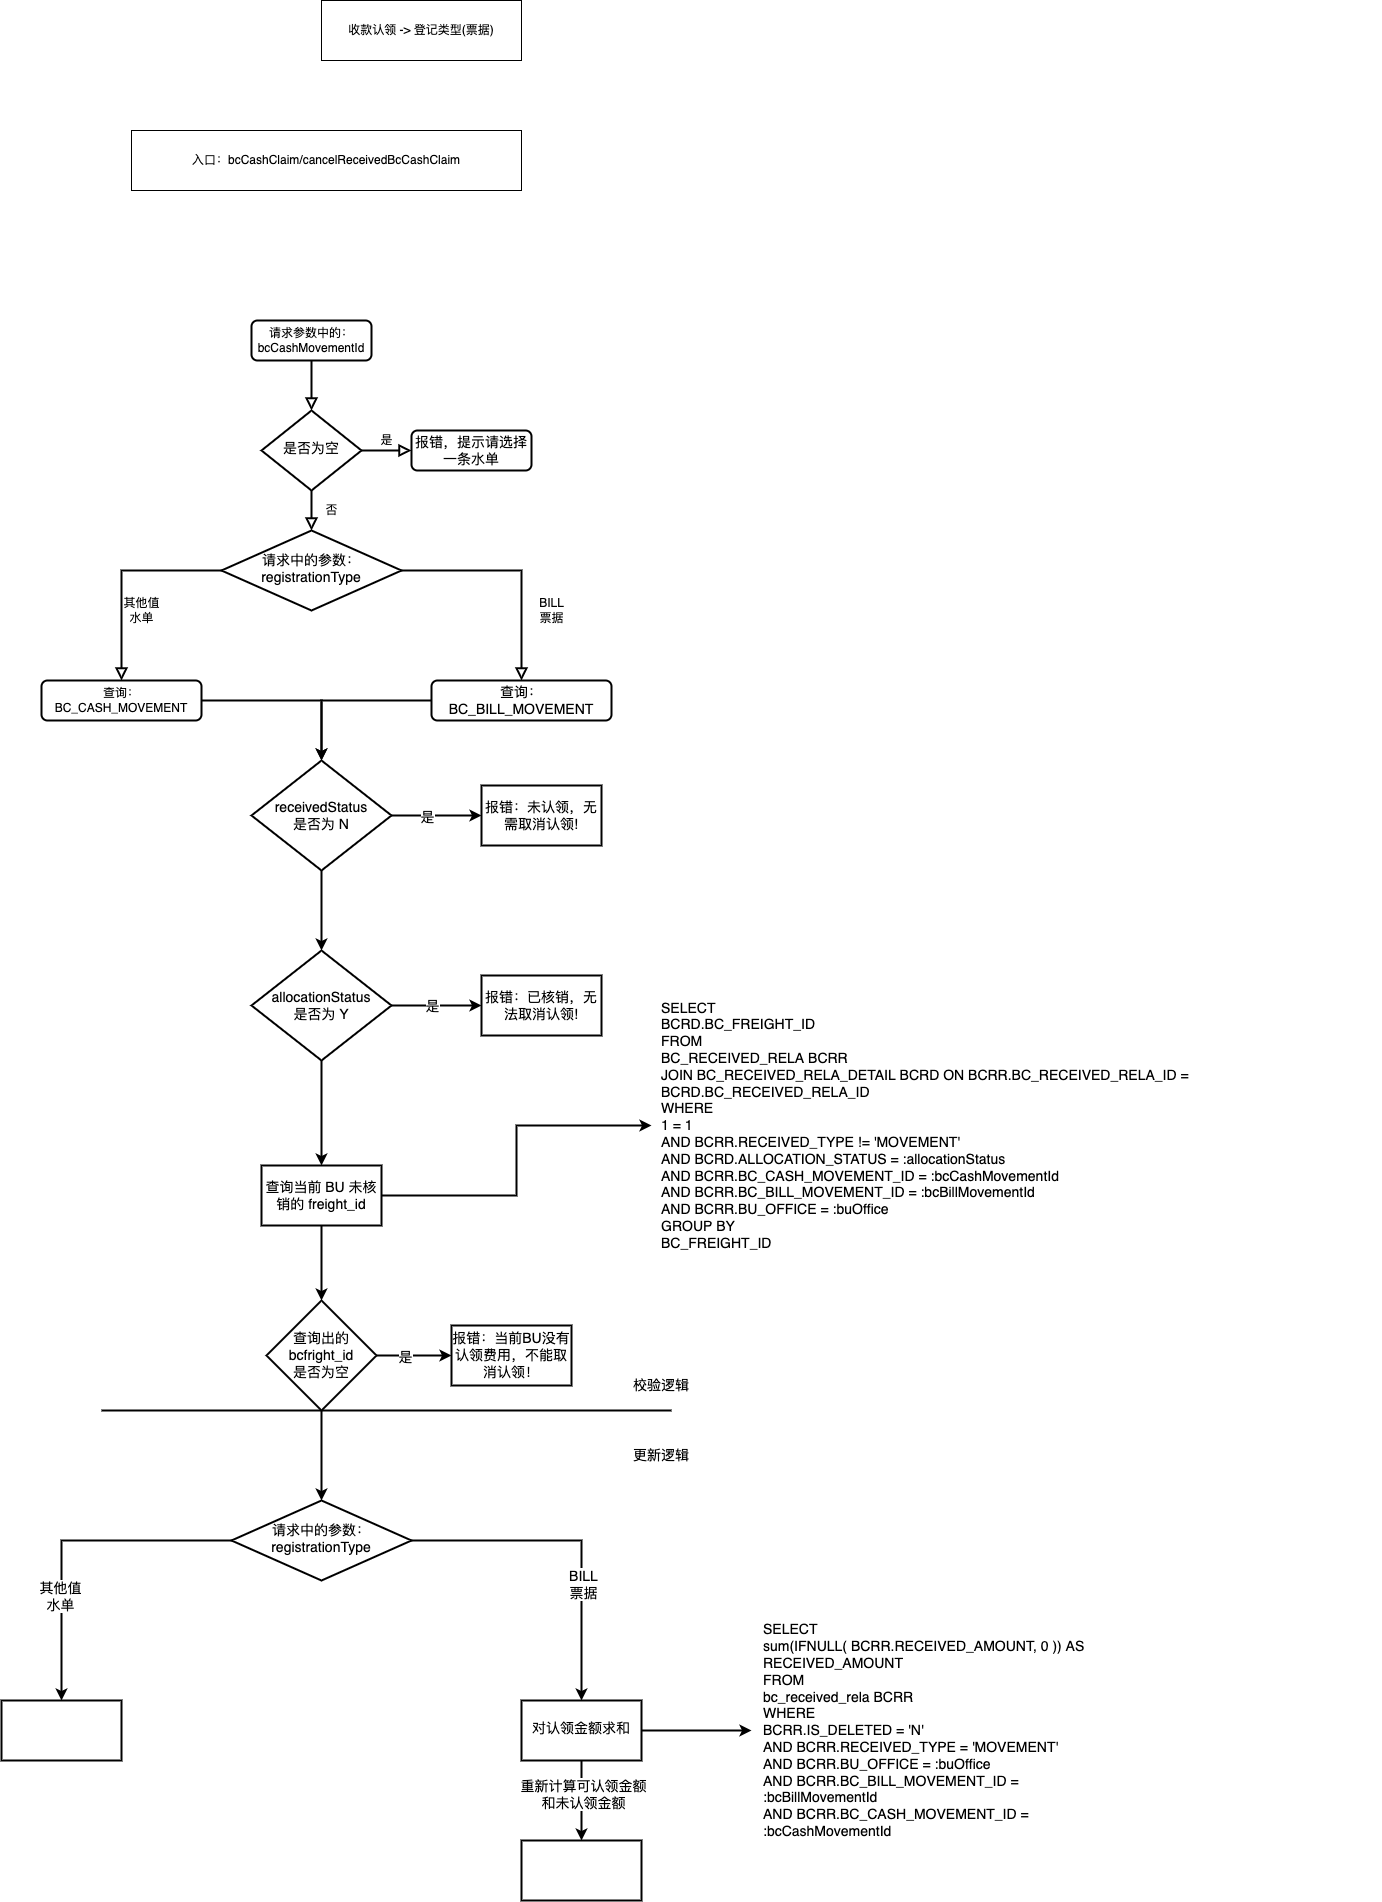

The diagram above was exported from draw.io. Its source (the exported page's mxGraphModel, read from the mxfile embedded in the PNG):
<mxGraphModel dx="2125" dy="2051" grid="1" gridSize="10" guides="1" tooltips="1" connect="1" arrows="1" fold="1" page="1" pageScale="1" pageWidth="827" pageHeight="1169" math="0" shadow="0">
  <root>
    <mxCell id="WIyWlLk6GJQsqaUBKTNV-0" />
    <mxCell id="WIyWlLk6GJQsqaUBKTNV-1" parent="WIyWlLk6GJQsqaUBKTNV-0" />
    <mxCell id="WIyWlLk6GJQsqaUBKTNV-2" value="" style="rounded=0;html=1;jettySize=auto;orthogonalLoop=1;fontSize=11;endArrow=block;endFill=0;endSize=8;strokeWidth=2;shadow=0;labelBackgroundColor=none;edgeStyle=orthogonalEdgeStyle;" parent="WIyWlLk6GJQsqaUBKTNV-1" source="WIyWlLk6GJQsqaUBKTNV-3" target="WIyWlLk6GJQsqaUBKTNV-6" edge="1">
      <mxGeometry relative="1" as="geometry" />
    </mxCell>
    <mxCell id="WIyWlLk6GJQsqaUBKTNV-3" value="请求参数中的：bcCashMovementId" style="rounded=1;whiteSpace=wrap;html=1;fontSize=12;glass=0;strokeWidth=2;shadow=0;" parent="WIyWlLk6GJQsqaUBKTNV-1" vertex="1">
      <mxGeometry x="160" y="80" width="120" height="40" as="geometry" />
    </mxCell>
    <mxCell id="WIyWlLk6GJQsqaUBKTNV-4" value="否" style="rounded=0;html=1;jettySize=auto;orthogonalLoop=1;fontSize=11;endArrow=block;endFill=0;endSize=8;strokeWidth=2;shadow=0;labelBackgroundColor=none;edgeStyle=orthogonalEdgeStyle;" parent="WIyWlLk6GJQsqaUBKTNV-1" source="WIyWlLk6GJQsqaUBKTNV-6" target="WIyWlLk6GJQsqaUBKTNV-10" edge="1">
      <mxGeometry y="20" relative="1" as="geometry">
        <mxPoint as="offset" />
      </mxGeometry>
    </mxCell>
    <mxCell id="WIyWlLk6GJQsqaUBKTNV-5" value="是" style="edgeStyle=orthogonalEdgeStyle;rounded=0;html=1;jettySize=auto;orthogonalLoop=1;fontSize=11;endArrow=block;endFill=0;endSize=8;strokeWidth=2;shadow=0;labelBackgroundColor=none;" parent="WIyWlLk6GJQsqaUBKTNV-1" source="WIyWlLk6GJQsqaUBKTNV-6" target="WIyWlLk6GJQsqaUBKTNV-7" edge="1">
      <mxGeometry y="10" relative="1" as="geometry">
        <mxPoint as="offset" />
      </mxGeometry>
    </mxCell>
    <mxCell id="WIyWlLk6GJQsqaUBKTNV-6" value="&lt;font style=&quot;font-size: 14px&quot;&gt;是否为空&lt;/font&gt;" style="rhombus;whiteSpace=wrap;html=1;shadow=0;fontFamily=Helvetica;fontSize=12;align=center;strokeWidth=2;spacing=6;spacingTop=-4;" parent="WIyWlLk6GJQsqaUBKTNV-1" vertex="1">
      <mxGeometry x="170" y="170" width="100" height="80" as="geometry" />
    </mxCell>
    <mxCell id="WIyWlLk6GJQsqaUBKTNV-7" value="&lt;font style=&quot;font-size: 14px&quot;&gt;报错，提示请选择一条水单&lt;/font&gt;" style="rounded=1;whiteSpace=wrap;html=1;fontSize=12;glass=0;strokeWidth=2;shadow=0;" parent="WIyWlLk6GJQsqaUBKTNV-1" vertex="1">
      <mxGeometry x="320" y="190" width="120" height="40" as="geometry" />
    </mxCell>
    <mxCell id="WIyWlLk6GJQsqaUBKTNV-8" value="其他值&lt;br&gt;水单" style="rounded=0;html=1;jettySize=auto;orthogonalLoop=1;fontSize=11;endArrow=block;endFill=0;endSize=8;strokeWidth=2;shadow=0;labelBackgroundColor=none;edgeStyle=orthogonalEdgeStyle;" parent="WIyWlLk6GJQsqaUBKTNV-1" source="WIyWlLk6GJQsqaUBKTNV-10" target="WIyWlLk6GJQsqaUBKTNV-11" edge="1">
      <mxGeometry x="0.3333" y="20" relative="1" as="geometry">
        <mxPoint as="offset" />
      </mxGeometry>
    </mxCell>
    <mxCell id="WIyWlLk6GJQsqaUBKTNV-9" value="BILL&lt;br&gt;票据" style="edgeStyle=orthogonalEdgeStyle;rounded=0;html=1;jettySize=auto;orthogonalLoop=1;fontSize=11;endArrow=block;endFill=0;endSize=8;strokeWidth=2;shadow=0;labelBackgroundColor=none;" parent="WIyWlLk6GJQsqaUBKTNV-1" source="WIyWlLk6GJQsqaUBKTNV-10" target="WIyWlLk6GJQsqaUBKTNV-12" edge="1">
      <mxGeometry x="0.3913" y="30" relative="1" as="geometry">
        <mxPoint as="offset" />
      </mxGeometry>
    </mxCell>
    <mxCell id="WIyWlLk6GJQsqaUBKTNV-10" value="&lt;span style=&quot;font-size: 14px&quot;&gt;请求中的参数：registrationType&lt;/span&gt;" style="rhombus;whiteSpace=wrap;html=1;shadow=0;fontFamily=Helvetica;fontSize=12;align=center;strokeWidth=2;spacing=6;spacingTop=-4;" parent="WIyWlLk6GJQsqaUBKTNV-1" vertex="1">
      <mxGeometry x="130" y="290" width="180" height="80" as="geometry" />
    </mxCell>
    <mxCell id="RjPXXXv5oCCV-mDrCpjt-7" style="edgeStyle=orthogonalEdgeStyle;rounded=0;orthogonalLoop=1;jettySize=auto;html=1;entryX=0.5;entryY=0;entryDx=0;entryDy=0;fontSize=14;strokeWidth=2;" edge="1" parent="WIyWlLk6GJQsqaUBKTNV-1" source="WIyWlLk6GJQsqaUBKTNV-11" target="RjPXXXv5oCCV-mDrCpjt-6">
      <mxGeometry relative="1" as="geometry" />
    </mxCell>
    <mxCell id="WIyWlLk6GJQsqaUBKTNV-11" value="查询：&lt;br&gt;BC_CASH_MOVEMENT" style="rounded=1;whiteSpace=wrap;html=1;fontSize=12;glass=0;strokeWidth=2;shadow=0;" parent="WIyWlLk6GJQsqaUBKTNV-1" vertex="1">
      <mxGeometry x="-50" y="440" width="160" height="40" as="geometry" />
    </mxCell>
    <mxCell id="RjPXXXv5oCCV-mDrCpjt-8" style="edgeStyle=orthogonalEdgeStyle;rounded=0;orthogonalLoop=1;jettySize=auto;html=1;entryX=0.5;entryY=0;entryDx=0;entryDy=0;fontSize=14;strokeWidth=2;" edge="1" parent="WIyWlLk6GJQsqaUBKTNV-1" source="WIyWlLk6GJQsqaUBKTNV-12" target="RjPXXXv5oCCV-mDrCpjt-6">
      <mxGeometry relative="1" as="geometry" />
    </mxCell>
    <mxCell id="WIyWlLk6GJQsqaUBKTNV-12" value="&lt;font style=&quot;font-size: 14px&quot;&gt;查询：BC_BILL_MOVEMENT&lt;/font&gt;" style="rounded=1;whiteSpace=wrap;html=1;fontSize=12;glass=0;strokeWidth=2;shadow=0;" parent="WIyWlLk6GJQsqaUBKTNV-1" vertex="1">
      <mxGeometry x="340" y="440" width="180" height="40" as="geometry" />
    </mxCell>
    <mxCell id="RjPXXXv5oCCV-mDrCpjt-0" value="收款认领 -&amp;gt; 登记类型(票据)" style="rounded=0;whiteSpace=wrap;html=1;" vertex="1" parent="WIyWlLk6GJQsqaUBKTNV-1">
      <mxGeometry x="230" y="-240" width="200" height="60" as="geometry" />
    </mxCell>
    <mxCell id="RjPXXXv5oCCV-mDrCpjt-4" value="入口：bcCashClaim/cancelReceivedBcCashClaim" style="rounded=0;whiteSpace=wrap;html=1;" vertex="1" parent="WIyWlLk6GJQsqaUBKTNV-1">
      <mxGeometry x="40" y="-110" width="390" height="60" as="geometry" />
    </mxCell>
    <mxCell id="RjPXXXv5oCCV-mDrCpjt-10" value="" style="edgeStyle=orthogonalEdgeStyle;rounded=0;orthogonalLoop=1;jettySize=auto;html=1;fontSize=14;strokeWidth=2;" edge="1" parent="WIyWlLk6GJQsqaUBKTNV-1" source="RjPXXXv5oCCV-mDrCpjt-6" target="RjPXXXv5oCCV-mDrCpjt-9">
      <mxGeometry relative="1" as="geometry" />
    </mxCell>
    <mxCell id="RjPXXXv5oCCV-mDrCpjt-12" value="是" style="edgeLabel;html=1;align=center;verticalAlign=middle;resizable=0;points=[];fontSize=14;" vertex="1" connectable="0" parent="RjPXXXv5oCCV-mDrCpjt-10">
      <mxGeometry x="-0.2222" y="-1" relative="1" as="geometry">
        <mxPoint as="offset" />
      </mxGeometry>
    </mxCell>
    <mxCell id="RjPXXXv5oCCV-mDrCpjt-14" value="" style="edgeStyle=orthogonalEdgeStyle;rounded=0;orthogonalLoop=1;jettySize=auto;html=1;fontSize=14;strokeWidth=2;" edge="1" parent="WIyWlLk6GJQsqaUBKTNV-1" source="RjPXXXv5oCCV-mDrCpjt-6" target="RjPXXXv5oCCV-mDrCpjt-13">
      <mxGeometry relative="1" as="geometry" />
    </mxCell>
    <mxCell id="RjPXXXv5oCCV-mDrCpjt-6" value="receivedStatus&lt;br&gt;是否为 N" style="rhombus;whiteSpace=wrap;html=1;fontSize=14;strokeWidth=2;" vertex="1" parent="WIyWlLk6GJQsqaUBKTNV-1">
      <mxGeometry x="160" y="520" width="140" height="110" as="geometry" />
    </mxCell>
    <mxCell id="RjPXXXv5oCCV-mDrCpjt-9" value="报错：未认领，无需取消认领!" style="whiteSpace=wrap;html=1;fontSize=14;strokeWidth=2;" vertex="1" parent="WIyWlLk6GJQsqaUBKTNV-1">
      <mxGeometry x="390" y="545" width="120" height="60" as="geometry" />
    </mxCell>
    <mxCell id="RjPXXXv5oCCV-mDrCpjt-16" value="" style="edgeStyle=orthogonalEdgeStyle;rounded=0;orthogonalLoop=1;jettySize=auto;html=1;fontSize=14;strokeWidth=2;" edge="1" parent="WIyWlLk6GJQsqaUBKTNV-1" source="RjPXXXv5oCCV-mDrCpjt-13" target="RjPXXXv5oCCV-mDrCpjt-15">
      <mxGeometry relative="1" as="geometry" />
    </mxCell>
    <mxCell id="RjPXXXv5oCCV-mDrCpjt-17" value="是" style="edgeLabel;html=1;align=center;verticalAlign=middle;resizable=0;points=[];fontSize=14;" vertex="1" connectable="0" parent="RjPXXXv5oCCV-mDrCpjt-16">
      <mxGeometry x="-0.3556" y="2" relative="1" as="geometry">
        <mxPoint x="11" y="2" as="offset" />
      </mxGeometry>
    </mxCell>
    <mxCell id="RjPXXXv5oCCV-mDrCpjt-20" value="" style="edgeStyle=orthogonalEdgeStyle;rounded=0;orthogonalLoop=1;jettySize=auto;html=1;fontSize=14;strokeWidth=2;" edge="1" parent="WIyWlLk6GJQsqaUBKTNV-1" source="RjPXXXv5oCCV-mDrCpjt-13" target="RjPXXXv5oCCV-mDrCpjt-19">
      <mxGeometry relative="1" as="geometry" />
    </mxCell>
    <mxCell id="RjPXXXv5oCCV-mDrCpjt-13" value="allocationStatus&lt;br&gt;是否为 Y" style="rhombus;whiteSpace=wrap;html=1;fontSize=14;strokeWidth=2;" vertex="1" parent="WIyWlLk6GJQsqaUBKTNV-1">
      <mxGeometry x="160" y="710" width="140" height="110" as="geometry" />
    </mxCell>
    <mxCell id="RjPXXXv5oCCV-mDrCpjt-15" value="报错：已核销，无法取消认领!" style="whiteSpace=wrap;html=1;fontSize=14;strokeWidth=2;" vertex="1" parent="WIyWlLk6GJQsqaUBKTNV-1">
      <mxGeometry x="390" y="735" width="120" height="60" as="geometry" />
    </mxCell>
    <mxCell id="RjPXXXv5oCCV-mDrCpjt-18" value="&lt;div&gt;SELECT&lt;/div&gt;&lt;div&gt;&lt;span&gt;&#09;&lt;/span&gt;BCRD.BC_FREIGHT_ID&amp;nbsp;&lt;/div&gt;&lt;div&gt;FROM&lt;/div&gt;&lt;div&gt;&lt;span&gt;&#09;&lt;/span&gt;BC_RECEIVED_RELA BCRR&lt;/div&gt;&lt;div&gt;&lt;span&gt;&#09;&lt;/span&gt;JOIN BC_RECEIVED_RELA_DETAIL BCRD ON BCRR.BC_RECEIVED_RELA_ID = BCRD.BC_RECEIVED_RELA_ID&amp;nbsp;&lt;/div&gt;&lt;div&gt;WHERE&lt;/div&gt;&lt;div&gt;&lt;span&gt;&#09;&lt;/span&gt;1 = 1&amp;nbsp;&lt;/div&gt;&lt;div&gt;&lt;span&gt;&#09;&lt;/span&gt;AND BCRR.RECEIVED_TYPE != 'MOVEMENT'&amp;nbsp;&lt;/div&gt;&lt;div&gt;&lt;span&gt;&#09;&lt;/span&gt;AND BCRD.ALLOCATION_STATUS = :allocationStatus&amp;nbsp;&lt;/div&gt;&lt;div&gt;&lt;span&gt;&#09;&lt;/span&gt;AND BCRR.BC_CASH_MOVEMENT_ID = :bcCashMovementId&amp;nbsp;&lt;/div&gt;&lt;div&gt;&lt;span&gt;&#09;&lt;/span&gt;AND BCRR.BC_BILL_MOVEMENT_ID = :bcBillMovementId&amp;nbsp;&lt;/div&gt;&lt;div&gt;&lt;span&gt;&#09;&lt;/span&gt;AND BCRR.BU_OFFICE = :buOffice&lt;/div&gt;&lt;div&gt;GROUP BY&lt;/div&gt;&lt;div&gt;&lt;span&gt;&#09;&lt;/span&gt;BC_FREIGHT_ID&lt;/div&gt;" style="text;html=1;strokeColor=none;fillColor=none;align=left;verticalAlign=middle;whiteSpace=wrap;rounded=0;fontSize=14;spacingLeft=8;" vertex="1" parent="WIyWlLk6GJQsqaUBKTNV-1">
      <mxGeometry x="560" y="735" width="730" height="300" as="geometry" />
    </mxCell>
    <mxCell id="RjPXXXv5oCCV-mDrCpjt-21" style="edgeStyle=orthogonalEdgeStyle;rounded=0;orthogonalLoop=1;jettySize=auto;html=1;fontSize=14;strokeWidth=2;" edge="1" parent="WIyWlLk6GJQsqaUBKTNV-1" source="RjPXXXv5oCCV-mDrCpjt-19" target="RjPXXXv5oCCV-mDrCpjt-18">
      <mxGeometry relative="1" as="geometry" />
    </mxCell>
    <mxCell id="RjPXXXv5oCCV-mDrCpjt-23" value="" style="edgeStyle=orthogonalEdgeStyle;rounded=0;orthogonalLoop=1;jettySize=auto;html=1;fontSize=14;strokeWidth=2;" edge="1" parent="WIyWlLk6GJQsqaUBKTNV-1" source="RjPXXXv5oCCV-mDrCpjt-19" target="RjPXXXv5oCCV-mDrCpjt-22">
      <mxGeometry relative="1" as="geometry" />
    </mxCell>
    <mxCell id="RjPXXXv5oCCV-mDrCpjt-19" value="查询当前 BU 未核销的 freight_id" style="whiteSpace=wrap;html=1;fontSize=14;strokeWidth=2;" vertex="1" parent="WIyWlLk6GJQsqaUBKTNV-1">
      <mxGeometry x="170" y="925" width="120" height="60" as="geometry" />
    </mxCell>
    <mxCell id="RjPXXXv5oCCV-mDrCpjt-25" value="" style="edgeStyle=orthogonalEdgeStyle;rounded=0;orthogonalLoop=1;jettySize=auto;html=1;fontSize=14;strokeWidth=2;" edge="1" parent="WIyWlLk6GJQsqaUBKTNV-1" source="RjPXXXv5oCCV-mDrCpjt-22" target="RjPXXXv5oCCV-mDrCpjt-24">
      <mxGeometry relative="1" as="geometry" />
    </mxCell>
    <mxCell id="RjPXXXv5oCCV-mDrCpjt-26" value="是" style="edgeLabel;html=1;align=center;verticalAlign=middle;resizable=0;points=[];fontSize=14;" vertex="1" connectable="0" parent="RjPXXXv5oCCV-mDrCpjt-25">
      <mxGeometry x="-0.2533" relative="1" as="geometry">
        <mxPoint y="1" as="offset" />
      </mxGeometry>
    </mxCell>
    <mxCell id="RjPXXXv5oCCV-mDrCpjt-32" style="edgeStyle=orthogonalEdgeStyle;rounded=0;orthogonalLoop=1;jettySize=auto;html=1;entryX=0.5;entryY=0;entryDx=0;entryDy=0;fontSize=14;strokeWidth=2;" edge="1" parent="WIyWlLk6GJQsqaUBKTNV-1" source="RjPXXXv5oCCV-mDrCpjt-22" target="RjPXXXv5oCCV-mDrCpjt-31">
      <mxGeometry relative="1" as="geometry" />
    </mxCell>
    <mxCell id="RjPXXXv5oCCV-mDrCpjt-22" value="查询出的bcfright_id&lt;br&gt;是否为空" style="rhombus;whiteSpace=wrap;html=1;fontSize=14;strokeWidth=2;" vertex="1" parent="WIyWlLk6GJQsqaUBKTNV-1">
      <mxGeometry x="175" y="1060" width="110" height="110" as="geometry" />
    </mxCell>
    <mxCell id="RjPXXXv5oCCV-mDrCpjt-24" value="报错：当前BU没有认领费用，不能取消认领！" style="whiteSpace=wrap;html=1;fontSize=14;strokeWidth=2;" vertex="1" parent="WIyWlLk6GJQsqaUBKTNV-1">
      <mxGeometry x="360" y="1085" width="120" height="60" as="geometry" />
    </mxCell>
    <mxCell id="RjPXXXv5oCCV-mDrCpjt-28" value="" style="endArrow=none;html=1;rounded=0;fontSize=14;strokeWidth=2;" edge="1" parent="WIyWlLk6GJQsqaUBKTNV-1">
      <mxGeometry width="50" height="50" relative="1" as="geometry">
        <mxPoint x="10" y="1170" as="sourcePoint" />
        <mxPoint x="580" y="1170" as="targetPoint" />
      </mxGeometry>
    </mxCell>
    <mxCell id="RjPXXXv5oCCV-mDrCpjt-29" value="校验逻辑" style="text;html=1;strokeColor=none;fillColor=none;align=center;verticalAlign=middle;whiteSpace=wrap;rounded=0;fontSize=14;" vertex="1" parent="WIyWlLk6GJQsqaUBKTNV-1">
      <mxGeometry x="540" y="1130" width="60" height="30" as="geometry" />
    </mxCell>
    <mxCell id="RjPXXXv5oCCV-mDrCpjt-30" value="更新逻辑" style="text;html=1;strokeColor=none;fillColor=none;align=center;verticalAlign=middle;whiteSpace=wrap;rounded=0;fontSize=14;" vertex="1" parent="WIyWlLk6GJQsqaUBKTNV-1">
      <mxGeometry x="540" y="1200" width="60" height="30" as="geometry" />
    </mxCell>
    <mxCell id="RjPXXXv5oCCV-mDrCpjt-34" value="" style="edgeStyle=orthogonalEdgeStyle;rounded=0;orthogonalLoop=1;jettySize=auto;html=1;fontSize=14;strokeWidth=2;" edge="1" parent="WIyWlLk6GJQsqaUBKTNV-1" source="RjPXXXv5oCCV-mDrCpjt-31" target="RjPXXXv5oCCV-mDrCpjt-33">
      <mxGeometry relative="1" as="geometry" />
    </mxCell>
    <mxCell id="RjPXXXv5oCCV-mDrCpjt-35" value="BILL&lt;br&gt;票据" style="edgeLabel;html=1;align=center;verticalAlign=middle;resizable=0;points=[];fontSize=14;" vertex="1" connectable="0" parent="RjPXXXv5oCCV-mDrCpjt-34">
      <mxGeometry x="0.2909" y="1" relative="1" as="geometry">
        <mxPoint as="offset" />
      </mxGeometry>
    </mxCell>
    <mxCell id="RjPXXXv5oCCV-mDrCpjt-37" value="" style="edgeStyle=orthogonalEdgeStyle;rounded=0;orthogonalLoop=1;jettySize=auto;html=1;fontSize=14;strokeWidth=2;" edge="1" parent="WIyWlLk6GJQsqaUBKTNV-1" source="RjPXXXv5oCCV-mDrCpjt-31" target="RjPXXXv5oCCV-mDrCpjt-36">
      <mxGeometry relative="1" as="geometry" />
    </mxCell>
    <mxCell id="RjPXXXv5oCCV-mDrCpjt-38" value="其他值&lt;br&gt;水单" style="edgeLabel;html=1;align=center;verticalAlign=middle;resizable=0;points=[];fontSize=14;" vertex="1" connectable="0" parent="RjPXXXv5oCCV-mDrCpjt-37">
      <mxGeometry x="0.3606" y="-2" relative="1" as="geometry">
        <mxPoint y="1" as="offset" />
      </mxGeometry>
    </mxCell>
    <mxCell id="RjPXXXv5oCCV-mDrCpjt-31" value="&lt;span style=&quot;font-size: 14px&quot;&gt;请求中的参数：registrationType&lt;/span&gt;" style="rhombus;whiteSpace=wrap;html=1;shadow=0;fontFamily=Helvetica;fontSize=12;align=center;strokeWidth=2;spacing=6;spacingTop=-4;" vertex="1" parent="WIyWlLk6GJQsqaUBKTNV-1">
      <mxGeometry x="140" y="1260" width="180" height="80" as="geometry" />
    </mxCell>
    <mxCell id="RjPXXXv5oCCV-mDrCpjt-40" style="edgeStyle=orthogonalEdgeStyle;rounded=0;orthogonalLoop=1;jettySize=auto;html=1;entryX=0;entryY=0.5;entryDx=0;entryDy=0;fontSize=14;strokeWidth=2;" edge="1" parent="WIyWlLk6GJQsqaUBKTNV-1" source="RjPXXXv5oCCV-mDrCpjt-33" target="RjPXXXv5oCCV-mDrCpjt-39">
      <mxGeometry relative="1" as="geometry" />
    </mxCell>
    <mxCell id="RjPXXXv5oCCV-mDrCpjt-42" value="" style="edgeStyle=orthogonalEdgeStyle;rounded=0;orthogonalLoop=1;jettySize=auto;html=1;fontSize=14;strokeWidth=2;" edge="1" parent="WIyWlLk6GJQsqaUBKTNV-1" source="RjPXXXv5oCCV-mDrCpjt-33" target="RjPXXXv5oCCV-mDrCpjt-41">
      <mxGeometry relative="1" as="geometry" />
    </mxCell>
    <mxCell id="RjPXXXv5oCCV-mDrCpjt-43" value="重新计算可认领金额&lt;br&gt;和未认领金额" style="edgeLabel;html=1;align=center;verticalAlign=middle;resizable=0;points=[];fontSize=14;" vertex="1" connectable="0" parent="RjPXXXv5oCCV-mDrCpjt-42">
      <mxGeometry x="-0.175" y="1" relative="1" as="geometry">
        <mxPoint as="offset" />
      </mxGeometry>
    </mxCell>
    <mxCell id="RjPXXXv5oCCV-mDrCpjt-33" value="&lt;font style=&quot;font-size: 14px;&quot;&gt;对认领金额求和&lt;/font&gt;" style="whiteSpace=wrap;html=1;shadow=0;strokeWidth=2;spacing=6;spacingTop=-4;fontSize=14;" vertex="1" parent="WIyWlLk6GJQsqaUBKTNV-1">
      <mxGeometry x="430" y="1460" width="120" height="60" as="geometry" />
    </mxCell>
    <mxCell id="RjPXXXv5oCCV-mDrCpjt-36" value="" style="whiteSpace=wrap;html=1;shadow=0;strokeWidth=2;spacing=6;spacingTop=-4;" vertex="1" parent="WIyWlLk6GJQsqaUBKTNV-1">
      <mxGeometry x="-90" y="1460" width="120" height="60" as="geometry" />
    </mxCell>
    <mxCell id="RjPXXXv5oCCV-mDrCpjt-39" value="&lt;div&gt;SELECT&lt;/div&gt;&lt;div&gt;&lt;span&gt;&#09;&lt;/span&gt;sum(IFNULL( BCRR.RECEIVED_AMOUNT, 0 )) AS RECEIVED_AMOUNT&amp;nbsp;&lt;/div&gt;&lt;div&gt;FROM&lt;/div&gt;&lt;div&gt;&lt;span&gt;&#09;&lt;/span&gt;bc_received_rela BCRR&amp;nbsp;&lt;/div&gt;&lt;div&gt;WHERE&lt;/div&gt;&lt;div&gt;&lt;span&gt;&#09;&lt;/span&gt;BCRR.IS_DELETED = 'N'&amp;nbsp;&lt;/div&gt;&lt;div&gt;&lt;span&gt;&#09;&lt;/span&gt;AND BCRR.RECEIVED_TYPE = 'MOVEMENT'&lt;/div&gt;&lt;div&gt;&lt;span&gt;&#09;&lt;/span&gt;AND BCRR.BU_OFFICE = :buOffice&amp;nbsp;&lt;/div&gt;&lt;div&gt;&lt;span&gt;&#09;&lt;/span&gt;AND BCRR.BC_BILL_MOVEMENT_ID = :bcBillMovementId&amp;nbsp;&lt;/div&gt;&lt;div&gt;&lt;span&gt;&#09;&lt;/span&gt;AND BCRR.BC_CASH_MOVEMENT_ID = :bcCashMovementId&lt;/div&gt;" style="text;html=1;strokeColor=none;fillColor=none;align=left;verticalAlign=middle;whiteSpace=wrap;rounded=0;fontSize=14;spacingLeft=10;" vertex="1" parent="WIyWlLk6GJQsqaUBKTNV-1">
      <mxGeometry x="660" y="1360" width="380" height="260" as="geometry" />
    </mxCell>
    <mxCell id="RjPXXXv5oCCV-mDrCpjt-41" value="" style="whiteSpace=wrap;html=1;fontSize=14;shadow=0;strokeWidth=2;spacing=6;spacingTop=-4;" vertex="1" parent="WIyWlLk6GJQsqaUBKTNV-1">
      <mxGeometry x="430" y="1600" width="120" height="60" as="geometry" />
    </mxCell>
  </root>
</mxGraphModel>